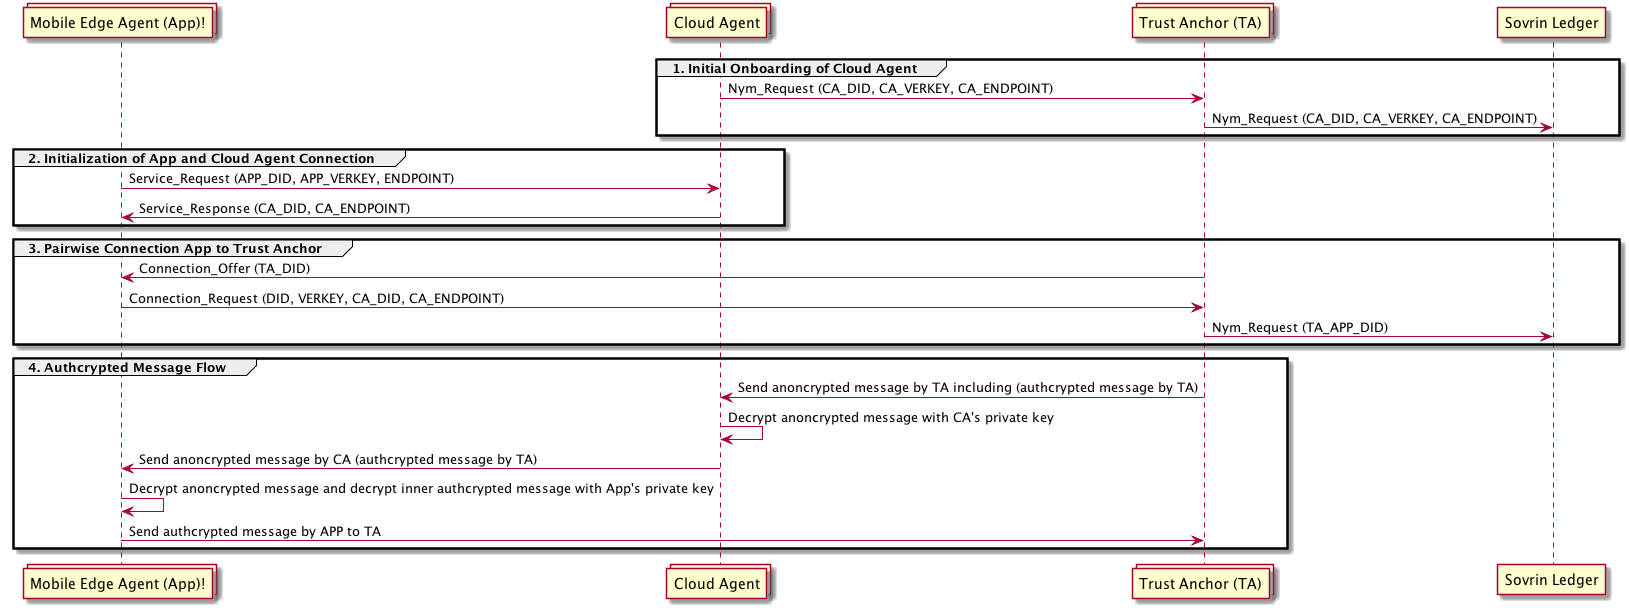

The diagram above was rendered by PlantUML. Its source (embedded in the PNG):
@startuml

collections "Mobile Edge Agent (App)!" as MA order 10
collections "Cloud Agent" as CA order 20
collections "Trust Anchor (TA)" as TA order 30
participant "Sovrin Ledger" as SL order 40

group 1. Initial Onboarding of Cloud Agent
CA -> TA : Nym_Request (CA_DID, CA_VERKEY, CA_ENDPOINT)
TA -> SL : Nym_Request (CA_DID, CA_VERKEY, CA_ENDPOINT)
end

group 2. Initialization of App and Cloud Agent Connection
MA -> CA : Service_Request (APP_DID, APP_VERKEY, ENDPOINT)
CA -> MA : Service_Response (CA_DID, CA_ENDPOINT)
end

group 3. Pairwise Connection App to Trust Anchor
TA -> MA : Connection_Offer (TA_DID)
MA -> TA : Connection_Request (DID, VERKEY, CA_DID, CA_ENDPOINT)
TA -> SL : Nym_Request (TA_APP_DID)
end

group 4. Authcrypted Message Flow
TA -> CA : Send anoncrypted message by TA including (authcrypted message by TA)
CA -> CA : Decrypt anoncrypted message with CA's private key
CA -> MA : Send anoncrypted message by CA (authcrypted message by TA)
MA -> MA : Decrypt anoncrypted message and decrypt inner authcrypted message with App's private key
MA -> TA : Send authcrypted message by APP to TA
end

@enduml